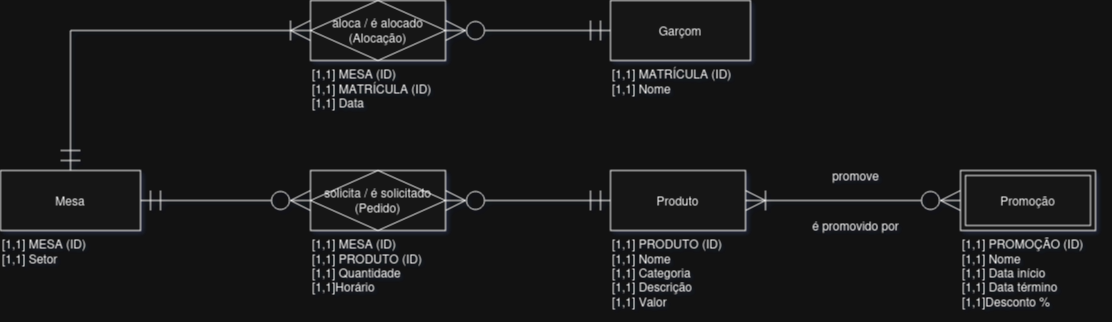

The diagram above was exported from draw.io. Its source (the exported page's mxGraphModel, read from the mxfile embedded in the PNG):
<mxGraphModel dx="1501" dy="837" grid="1" gridSize="10" guides="1" tooltips="1" connect="1" arrows="1" fold="1" page="1" pageScale="1" pageWidth="1169" pageHeight="827" background="none" math="0" shadow="1">
  <root>
    <mxCell id="0" />
    <mxCell id="1" parent="0" />
    <mxCell id="th7HZYb5A3tqBW0_pfPk-59" value="" style="group" vertex="1" connectable="0" parent="1">
      <mxGeometry x="35" y="259" width="1100" height="310" as="geometry" />
    </mxCell>
    <mxCell id="th7HZYb5A3tqBW0_pfPk-57" style="edgeStyle=orthogonalEdgeStyle;rounded=0;orthogonalLoop=1;jettySize=auto;html=1;entryX=0;entryY=0.5;entryDx=0;entryDy=0;endSize=18;startSize=18;endArrow=ERmandOne;endFill=0;startArrow=ERzeroToMany;startFill=0;" edge="1" parent="th7HZYb5A3tqBW0_pfPk-59" source="th7HZYb5A3tqBW0_pfPk-35" target="th7HZYb5A3tqBW0_pfPk-40">
      <mxGeometry relative="1" as="geometry">
        <mxPoint x="565" y="30" as="targetPoint" />
      </mxGeometry>
    </mxCell>
    <mxCell id="th7HZYb5A3tqBW0_pfPk-35" value="aloca / é alocado&lt;br&gt;(Alocação)" style="shape=associativeEntity;whiteSpace=wrap;html=1;align=center;" vertex="1" parent="th7HZYb5A3tqBW0_pfPk-59">
      <mxGeometry x="310" width="135" height="60" as="geometry" />
    </mxCell>
    <mxCell id="th7HZYb5A3tqBW0_pfPk-58" style="edgeStyle=orthogonalEdgeStyle;rounded=0;orthogonalLoop=1;jettySize=auto;html=1;startSize=18;startArrow=ERzeroToMany;startFill=0;endArrow=ERmandOne;endFill=0;endSize=18;" edge="1" parent="th7HZYb5A3tqBW0_pfPk-59" source="th7HZYb5A3tqBW0_pfPk-36" target="th7HZYb5A3tqBW0_pfPk-37">
      <mxGeometry relative="1" as="geometry" />
    </mxCell>
    <mxCell id="th7HZYb5A3tqBW0_pfPk-36" value="solicita / é solicitado&lt;br&gt;(Pedido)" style="shape=associativeEntity;whiteSpace=wrap;html=1;align=center;" vertex="1" parent="th7HZYb5A3tqBW0_pfPk-59">
      <mxGeometry x="310" y="170" width="135" height="60" as="geometry" />
    </mxCell>
    <mxCell id="th7HZYb5A3tqBW0_pfPk-39" value="Promoção" style="shape=ext;margin=3;double=1;whiteSpace=wrap;html=1;align=center;" vertex="1" parent="th7HZYb5A3tqBW0_pfPk-59">
      <mxGeometry x="960" y="170" width="135" height="60" as="geometry" />
    </mxCell>
    <mxCell id="th7HZYb5A3tqBW0_pfPk-40" value="Garçom" style="whiteSpace=wrap;html=1;align=center;" vertex="1" parent="th7HZYb5A3tqBW0_pfPk-59">
      <mxGeometry x="610" width="140" height="60" as="geometry" />
    </mxCell>
    <mxCell id="th7HZYb5A3tqBW0_pfPk-41" value="" style="group" vertex="1" connectable="0" parent="th7HZYb5A3tqBW0_pfPk-59">
      <mxGeometry y="170" width="140" height="110" as="geometry" />
    </mxCell>
    <mxCell id="th7HZYb5A3tqBW0_pfPk-33" value="Mesa" style="whiteSpace=wrap;html=1;align=center;" vertex="1" parent="th7HZYb5A3tqBW0_pfPk-41">
      <mxGeometry width="140" height="60" as="geometry" />
    </mxCell>
    <mxCell id="th7HZYb5A3tqBW0_pfPk-34" value="[1,1] MESA (ID)&lt;br&gt;[1,1] Setor" style="text;html=1;align=left;verticalAlign=top;whiteSpace=wrap;rounded=0;strokeColor=none;" vertex="1" parent="th7HZYb5A3tqBW0_pfPk-41">
      <mxGeometry y="60" width="100" height="50" as="geometry" />
    </mxCell>
    <mxCell id="th7HZYb5A3tqBW0_pfPk-42" value="" style="group" vertex="1" connectable="0" parent="th7HZYb5A3tqBW0_pfPk-59">
      <mxGeometry x="610" y="170" width="140" height="140" as="geometry" />
    </mxCell>
    <mxCell id="th7HZYb5A3tqBW0_pfPk-37" value="Produto" style="whiteSpace=wrap;html=1;align=center;" vertex="1" parent="th7HZYb5A3tqBW0_pfPk-42">
      <mxGeometry width="135" height="60" as="geometry" />
    </mxCell>
    <mxCell id="th7HZYb5A3tqBW0_pfPk-38" value="[1,1] PRODUTO (ID)&lt;br&gt;[1,1] Nome&lt;br&gt;[1,1] Categoria&lt;br&gt;[1,1] Descrição&lt;br&gt;[1,1] Valor" style="text;html=1;align=left;verticalAlign=top;whiteSpace=wrap;rounded=0;strokeColor=none;" vertex="1" parent="th7HZYb5A3tqBW0_pfPk-42">
      <mxGeometry y="60" width="140" height="80" as="geometry" />
    </mxCell>
    <mxCell id="th7HZYb5A3tqBW0_pfPk-44" value="promove" style="text;html=1;align=center;verticalAlign=middle;resizable=0;points=[];autosize=1;strokeColor=none;fillColor=none;" vertex="1" parent="th7HZYb5A3tqBW0_pfPk-59">
      <mxGeometry x="820" y="160" width="70" height="30" as="geometry" />
    </mxCell>
    <mxCell id="th7HZYb5A3tqBW0_pfPk-45" value="é promovido por" style="text;html=1;align=center;verticalAlign=middle;resizable=0;points=[];autosize=1;strokeColor=none;fillColor=none;" vertex="1" parent="th7HZYb5A3tqBW0_pfPk-59">
      <mxGeometry x="800" y="210" width="110" height="30" as="geometry" />
    </mxCell>
    <mxCell id="th7HZYb5A3tqBW0_pfPk-46" style="edgeStyle=orthogonalEdgeStyle;rounded=0;orthogonalLoop=1;jettySize=auto;html=1;entryX=0;entryY=0.5;entryDx=0;entryDy=0;endSize=18;startSize=18;endArrow=ERzeroToMany;endFill=0;startArrow=ERoneToMany;startFill=0;" edge="1" parent="th7HZYb5A3tqBW0_pfPk-59" source="th7HZYb5A3tqBW0_pfPk-37" target="th7HZYb5A3tqBW0_pfPk-39">
      <mxGeometry relative="1" as="geometry" />
    </mxCell>
    <mxCell id="th7HZYb5A3tqBW0_pfPk-47" value="[1,1] MESA (ID)&lt;br&gt;[1,1] PRODUTO (ID)&lt;br&gt;[1,1] Quantidade&lt;br&gt;[1,1]Horário" style="text;html=1;align=left;verticalAlign=top;whiteSpace=wrap;rounded=0;strokeColor=none;" vertex="1" parent="th7HZYb5A3tqBW0_pfPk-59">
      <mxGeometry x="310" y="230" width="140" height="70" as="geometry" />
    </mxCell>
    <mxCell id="th7HZYb5A3tqBW0_pfPk-48" value="[1,1] MESA (ID)&lt;br&gt;[1,1] MATRÍCULA (ID)&lt;br&gt;[1,1] Data" style="text;html=1;align=left;verticalAlign=top;whiteSpace=wrap;rounded=0;strokeColor=none;" vertex="1" parent="th7HZYb5A3tqBW0_pfPk-59">
      <mxGeometry x="310" y="60" width="140" height="50" as="geometry" />
    </mxCell>
    <mxCell id="th7HZYb5A3tqBW0_pfPk-49" value="[1,1] MATRÍCULA (ID)&lt;br&gt;[1,1] Nome" style="text;html=1;align=left;verticalAlign=top;whiteSpace=wrap;rounded=0;strokeColor=none;" vertex="1" parent="th7HZYb5A3tqBW0_pfPk-59">
      <mxGeometry x="610" y="60" width="140" height="40" as="geometry" />
    </mxCell>
    <mxCell id="th7HZYb5A3tqBW0_pfPk-52" value="[1,1] PROMOÇÃO (ID)&lt;br&gt;[1,1] Nome&lt;br&gt;[1,1] Data início&lt;br&gt;[1,1] Data término&lt;br&gt;[1,1]Desconto %" style="text;html=1;align=left;verticalAlign=top;whiteSpace=wrap;rounded=0;strokeColor=none;" vertex="1" parent="th7HZYb5A3tqBW0_pfPk-59">
      <mxGeometry x="960" y="230" width="140" height="80" as="geometry" />
    </mxCell>
    <mxCell id="th7HZYb5A3tqBW0_pfPk-53" style="edgeStyle=orthogonalEdgeStyle;rounded=0;orthogonalLoop=1;jettySize=auto;html=1;entryX=0;entryY=0.5;entryDx=0;entryDy=0;startArrow=ERmandOne;startFill=0;endArrow=ERzeroToMany;endFill=0;strokeColor=default;align=center;verticalAlign=middle;fontFamily=Helvetica;fontSize=11;fontColor=default;labelBackgroundColor=default;startSize=18;endSize=18;" edge="1" parent="th7HZYb5A3tqBW0_pfPk-59" source="th7HZYb5A3tqBW0_pfPk-33" target="th7HZYb5A3tqBW0_pfPk-36">
      <mxGeometry relative="1" as="geometry" />
    </mxCell>
    <mxCell id="th7HZYb5A3tqBW0_pfPk-56" style="edgeStyle=orthogonalEdgeStyle;rounded=0;orthogonalLoop=1;jettySize=auto;html=1;entryX=0;entryY=0.5;entryDx=0;entryDy=0;endSize=18;startSize=18;startArrow=ERmandOne;startFill=0;endArrow=ERoneToMany;endFill=0;" edge="1" parent="th7HZYb5A3tqBW0_pfPk-59" source="th7HZYb5A3tqBW0_pfPk-33" target="th7HZYb5A3tqBW0_pfPk-35">
      <mxGeometry relative="1" as="geometry">
        <Array as="points">
          <mxPoint x="70" y="30" />
        </Array>
      </mxGeometry>
    </mxCell>
  </root>
</mxGraphModel>